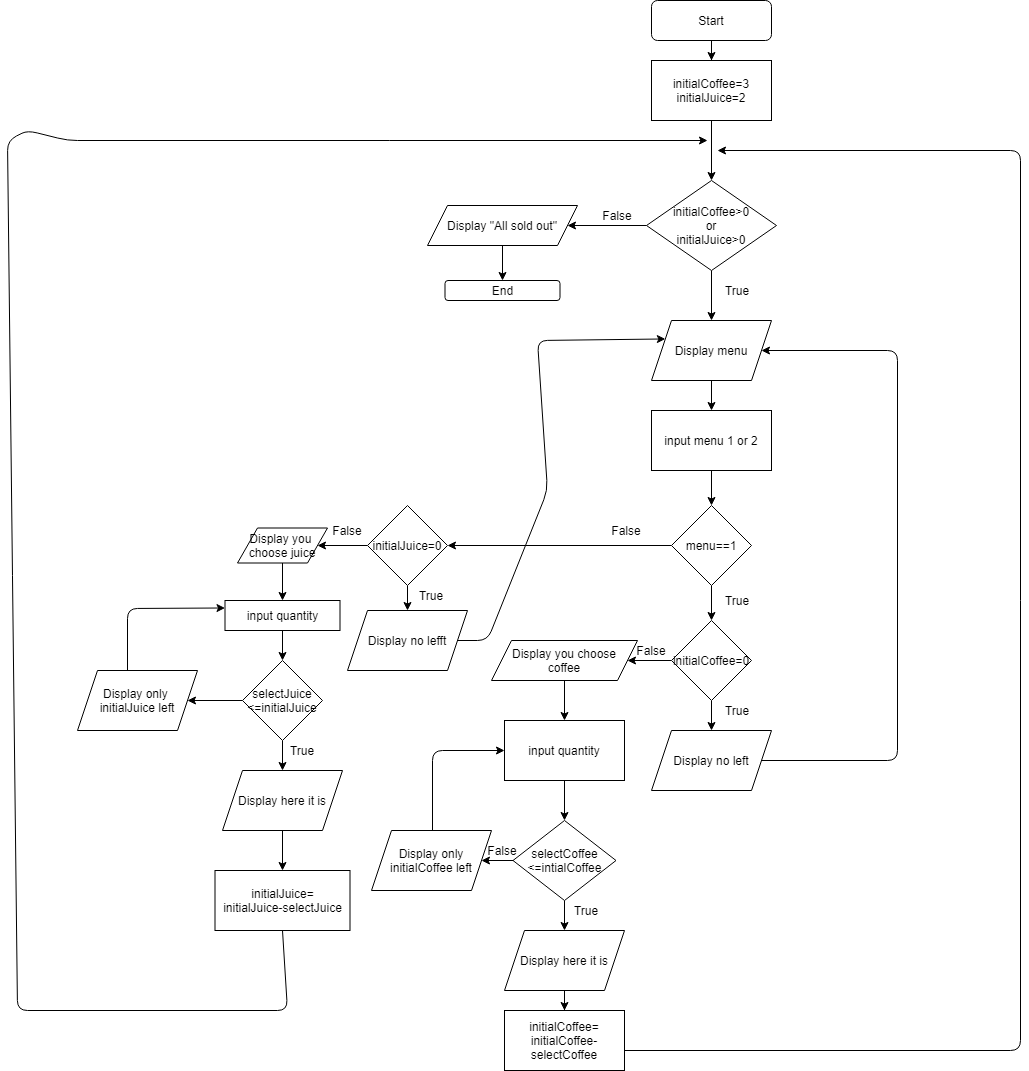

The diagram above was exported from draw.io. Its source (the exported page's mxGraphModel, read from the mxfile embedded in the PNG):
<mxGraphModel dx="4722" dy="774" grid="1" gridSize="10" guides="1" tooltips="1" connect="1" arrows="1" fold="1" page="1" pageScale="1" pageWidth="3300" pageHeight="4681" math="0" shadow="0">
  <root>
    <mxCell id="WIyWlLk6GJQsqaUBKTNV-0" />
    <mxCell id="WIyWlLk6GJQsqaUBKTNV-1" parent="WIyWlLk6GJQsqaUBKTNV-0" />
    <mxCell id="cQlw4PzYgrf8npTKNxoF-5" value="" style="edgeStyle=orthogonalEdgeStyle;rounded=0;orthogonalLoop=1;jettySize=auto;html=1;" parent="WIyWlLk6GJQsqaUBKTNV-1" source="WIyWlLk6GJQsqaUBKTNV-3" target="cQlw4PzYgrf8npTKNxoF-0" edge="1">
      <mxGeometry relative="1" as="geometry" />
    </mxCell>
    <mxCell id="WIyWlLk6GJQsqaUBKTNV-3" value="Start" style="rounded=1;whiteSpace=wrap;html=1;fontSize=12;glass=0;strokeWidth=1;shadow=0;" parent="WIyWlLk6GJQsqaUBKTNV-1" vertex="1">
      <mxGeometry x="414" y="80" width="120" height="40" as="geometry" />
    </mxCell>
    <mxCell id="cQlw4PzYgrf8npTKNxoF-7" value="" style="edgeStyle=orthogonalEdgeStyle;rounded=0;orthogonalLoop=1;jettySize=auto;html=1;" parent="WIyWlLk6GJQsqaUBKTNV-1" source="cQlw4PzYgrf8npTKNxoF-0" target="cQlw4PzYgrf8npTKNxoF-6" edge="1">
      <mxGeometry relative="1" as="geometry" />
    </mxCell>
    <mxCell id="cQlw4PzYgrf8npTKNxoF-0" value="initialCoffee=3&lt;br&gt;initialJuice=2" style="rounded=0;whiteSpace=wrap;html=1;" parent="WIyWlLk6GJQsqaUBKTNV-1" vertex="1">
      <mxGeometry x="414" y="140" width="120" height="60" as="geometry" />
    </mxCell>
    <mxCell id="cQlw4PzYgrf8npTKNxoF-9" value="" style="edgeStyle=orthogonalEdgeStyle;rounded=0;orthogonalLoop=1;jettySize=auto;html=1;" parent="WIyWlLk6GJQsqaUBKTNV-1" source="cQlw4PzYgrf8npTKNxoF-6" target="cQlw4PzYgrf8npTKNxoF-8" edge="1">
      <mxGeometry relative="1" as="geometry" />
    </mxCell>
    <mxCell id="cQlw4PzYgrf8npTKNxoF-13" value="" style="edgeStyle=orthogonalEdgeStyle;rounded=0;orthogonalLoop=1;jettySize=auto;html=1;" parent="WIyWlLk6GJQsqaUBKTNV-1" source="cQlw4PzYgrf8npTKNxoF-6" target="cQlw4PzYgrf8npTKNxoF-10" edge="1">
      <mxGeometry relative="1" as="geometry" />
    </mxCell>
    <mxCell id="cQlw4PzYgrf8npTKNxoF-6" value="initialCoffee&amp;gt;0&lt;br&gt;or&lt;br&gt;initialJuice&amp;gt;0" style="rhombus;whiteSpace=wrap;html=1;" parent="WIyWlLk6GJQsqaUBKTNV-1" vertex="1">
      <mxGeometry x="409" y="260" width="130" height="90" as="geometry" />
    </mxCell>
    <mxCell id="cQlw4PzYgrf8npTKNxoF-19" value="" style="edgeStyle=orthogonalEdgeStyle;rounded=0;orthogonalLoop=1;jettySize=auto;html=1;" parent="WIyWlLk6GJQsqaUBKTNV-1" source="cQlw4PzYgrf8npTKNxoF-8" target="cQlw4PzYgrf8npTKNxoF-18" edge="1">
      <mxGeometry relative="1" as="geometry" />
    </mxCell>
    <mxCell id="cQlw4PzYgrf8npTKNxoF-8" value="Display menu" style="shape=parallelogram;perimeter=parallelogramPerimeter;whiteSpace=wrap;html=1;fixedSize=1;" parent="WIyWlLk6GJQsqaUBKTNV-1" vertex="1">
      <mxGeometry x="414" y="400" width="120" height="60" as="geometry" />
    </mxCell>
    <mxCell id="cQlw4PzYgrf8npTKNxoF-15" value="" style="edgeStyle=orthogonalEdgeStyle;rounded=0;orthogonalLoop=1;jettySize=auto;html=1;" parent="WIyWlLk6GJQsqaUBKTNV-1" source="cQlw4PzYgrf8npTKNxoF-10" target="cQlw4PzYgrf8npTKNxoF-14" edge="1">
      <mxGeometry relative="1" as="geometry" />
    </mxCell>
    <mxCell id="cQlw4PzYgrf8npTKNxoF-10" value="Display &quot;All sold out&quot;" style="shape=parallelogram;perimeter=parallelogramPerimeter;whiteSpace=wrap;html=1;fixedSize=1;" parent="WIyWlLk6GJQsqaUBKTNV-1" vertex="1">
      <mxGeometry x="190" y="285" width="150" height="40" as="geometry" />
    </mxCell>
    <mxCell id="cQlw4PzYgrf8npTKNxoF-14" value="End" style="rounded=1;whiteSpace=wrap;html=1;" parent="WIyWlLk6GJQsqaUBKTNV-1" vertex="1">
      <mxGeometry x="207.5" y="360" width="115" height="20" as="geometry" />
    </mxCell>
    <mxCell id="cQlw4PzYgrf8npTKNxoF-16" value="True" style="text;html=1;strokeColor=none;fillColor=none;align=center;verticalAlign=middle;whiteSpace=wrap;rounded=0;" parent="WIyWlLk6GJQsqaUBKTNV-1" vertex="1">
      <mxGeometry x="480" y="360" width="40" height="20" as="geometry" />
    </mxCell>
    <mxCell id="cQlw4PzYgrf8npTKNxoF-17" value="False" style="text;html=1;strokeColor=none;fillColor=none;align=center;verticalAlign=middle;whiteSpace=wrap;rounded=0;" parent="WIyWlLk6GJQsqaUBKTNV-1" vertex="1">
      <mxGeometry x="360" y="285" width="40" height="20" as="geometry" />
    </mxCell>
    <mxCell id="cQlw4PzYgrf8npTKNxoF-21" value="" style="edgeStyle=orthogonalEdgeStyle;rounded=0;orthogonalLoop=1;jettySize=auto;html=1;" parent="WIyWlLk6GJQsqaUBKTNV-1" source="cQlw4PzYgrf8npTKNxoF-18" target="cQlw4PzYgrf8npTKNxoF-20" edge="1">
      <mxGeometry relative="1" as="geometry" />
    </mxCell>
    <mxCell id="cQlw4PzYgrf8npTKNxoF-18" value="input menu 1 or 2" style="rounded=0;whiteSpace=wrap;html=1;" parent="WIyWlLk6GJQsqaUBKTNV-1" vertex="1">
      <mxGeometry x="414" y="490" width="120" height="60" as="geometry" />
    </mxCell>
    <mxCell id="cQlw4PzYgrf8npTKNxoF-23" value="" style="edgeStyle=orthogonalEdgeStyle;rounded=0;orthogonalLoop=1;jettySize=auto;html=1;" parent="WIyWlLk6GJQsqaUBKTNV-1" source="cQlw4PzYgrf8npTKNxoF-20" target="cQlw4PzYgrf8npTKNxoF-22" edge="1">
      <mxGeometry relative="1" as="geometry" />
    </mxCell>
    <mxCell id="cQlw4PzYgrf8npTKNxoF-32" value="" style="edgeStyle=orthogonalEdgeStyle;rounded=0;orthogonalLoop=1;jettySize=auto;html=1;" parent="WIyWlLk6GJQsqaUBKTNV-1" source="cQlw4PzYgrf8npTKNxoF-20" target="cQlw4PzYgrf8npTKNxoF-28" edge="1">
      <mxGeometry relative="1" as="geometry" />
    </mxCell>
    <mxCell id="cQlw4PzYgrf8npTKNxoF-20" value="menu==1" style="rhombus;whiteSpace=wrap;html=1;" parent="WIyWlLk6GJQsqaUBKTNV-1" vertex="1">
      <mxGeometry x="434" y="585" width="80" height="80" as="geometry" />
    </mxCell>
    <mxCell id="cQlw4PzYgrf8npTKNxoF-25" value="" style="edgeStyle=orthogonalEdgeStyle;rounded=0;orthogonalLoop=1;jettySize=auto;html=1;" parent="WIyWlLk6GJQsqaUBKTNV-1" source="cQlw4PzYgrf8npTKNxoF-22" target="cQlw4PzYgrf8npTKNxoF-24" edge="1">
      <mxGeometry relative="1" as="geometry" />
    </mxCell>
    <mxCell id="cQlw4PzYgrf8npTKNxoF-35" value="" style="edgeStyle=orthogonalEdgeStyle;rounded=0;orthogonalLoop=1;jettySize=auto;html=1;" parent="WIyWlLk6GJQsqaUBKTNV-1" source="cQlw4PzYgrf8npTKNxoF-22" target="cQlw4PzYgrf8npTKNxoF-34" edge="1">
      <mxGeometry relative="1" as="geometry" />
    </mxCell>
    <mxCell id="cQlw4PzYgrf8npTKNxoF-22" value="initialCoffee=0" style="rhombus;whiteSpace=wrap;html=1;" parent="WIyWlLk6GJQsqaUBKTNV-1" vertex="1">
      <mxGeometry x="434" y="700" width="80" height="80" as="geometry" />
    </mxCell>
    <mxCell id="cQlw4PzYgrf8npTKNxoF-24" value="Display no left" style="shape=parallelogram;perimeter=parallelogramPerimeter;whiteSpace=wrap;html=1;fixedSize=1;" parent="WIyWlLk6GJQsqaUBKTNV-1" vertex="1">
      <mxGeometry x="414" y="810" width="120" height="60" as="geometry" />
    </mxCell>
    <mxCell id="cQlw4PzYgrf8npTKNxoF-26" value="True" style="text;html=1;strokeColor=none;fillColor=none;align=center;verticalAlign=middle;whiteSpace=wrap;rounded=0;" parent="WIyWlLk6GJQsqaUBKTNV-1" vertex="1">
      <mxGeometry x="480" y="670" width="40" height="20" as="geometry" />
    </mxCell>
    <mxCell id="cQlw4PzYgrf8npTKNxoF-27" value="True" style="text;html=1;strokeColor=none;fillColor=none;align=center;verticalAlign=middle;whiteSpace=wrap;rounded=0;" parent="WIyWlLk6GJQsqaUBKTNV-1" vertex="1">
      <mxGeometry x="480" y="780" width="40" height="20" as="geometry" />
    </mxCell>
    <mxCell id="cQlw4PzYgrf8npTKNxoF-51" value="" style="edgeStyle=orthogonalEdgeStyle;rounded=0;orthogonalLoop=1;jettySize=auto;html=1;" parent="WIyWlLk6GJQsqaUBKTNV-1" source="cQlw4PzYgrf8npTKNxoF-28" target="cQlw4PzYgrf8npTKNxoF-50" edge="1">
      <mxGeometry relative="1" as="geometry" />
    </mxCell>
    <mxCell id="cQlw4PzYgrf8npTKNxoF-54" value="" style="edgeStyle=orthogonalEdgeStyle;rounded=0;orthogonalLoop=1;jettySize=auto;html=1;" parent="WIyWlLk6GJQsqaUBKTNV-1" source="cQlw4PzYgrf8npTKNxoF-28" target="cQlw4PzYgrf8npTKNxoF-53" edge="1">
      <mxGeometry relative="1" as="geometry" />
    </mxCell>
    <mxCell id="cQlw4PzYgrf8npTKNxoF-28" value="initialJuice=0" style="rhombus;whiteSpace=wrap;html=1;" parent="WIyWlLk6GJQsqaUBKTNV-1" vertex="1">
      <mxGeometry x="130" y="585" width="80" height="80" as="geometry" />
    </mxCell>
    <mxCell id="cQlw4PzYgrf8npTKNxoF-30" value="False" style="text;html=1;strokeColor=none;fillColor=none;align=center;verticalAlign=middle;whiteSpace=wrap;rounded=0;" parent="WIyWlLk6GJQsqaUBKTNV-1" vertex="1">
      <mxGeometry x="369" y="600" width="40" height="20" as="geometry" />
    </mxCell>
    <mxCell id="cQlw4PzYgrf8npTKNxoF-38" value="" style="edgeStyle=orthogonalEdgeStyle;rounded=0;orthogonalLoop=1;jettySize=auto;html=1;" parent="WIyWlLk6GJQsqaUBKTNV-1" source="cQlw4PzYgrf8npTKNxoF-34" target="cQlw4PzYgrf8npTKNxoF-37" edge="1">
      <mxGeometry relative="1" as="geometry" />
    </mxCell>
    <mxCell id="cQlw4PzYgrf8npTKNxoF-34" value="Display you choose&lt;br&gt;coffee" style="shape=parallelogram;perimeter=parallelogramPerimeter;whiteSpace=wrap;html=1;fixedSize=1;" parent="WIyWlLk6GJQsqaUBKTNV-1" vertex="1">
      <mxGeometry x="254" y="720" width="146" height="40" as="geometry" />
    </mxCell>
    <mxCell id="cQlw4PzYgrf8npTKNxoF-36" value="False" style="text;html=1;strokeColor=none;fillColor=none;align=center;verticalAlign=middle;whiteSpace=wrap;rounded=0;" parent="WIyWlLk6GJQsqaUBKTNV-1" vertex="1">
      <mxGeometry x="394" y="720" width="40" height="20" as="geometry" />
    </mxCell>
    <mxCell id="cQlw4PzYgrf8npTKNxoF-40" value="" style="edgeStyle=orthogonalEdgeStyle;rounded=0;orthogonalLoop=1;jettySize=auto;html=1;" parent="WIyWlLk6GJQsqaUBKTNV-1" source="cQlw4PzYgrf8npTKNxoF-37" target="cQlw4PzYgrf8npTKNxoF-39" edge="1">
      <mxGeometry relative="1" as="geometry" />
    </mxCell>
    <mxCell id="cQlw4PzYgrf8npTKNxoF-37" value="input quantity" style="rounded=0;whiteSpace=wrap;html=1;" parent="WIyWlLk6GJQsqaUBKTNV-1" vertex="1">
      <mxGeometry x="267" y="800" width="120" height="60" as="geometry" />
    </mxCell>
    <mxCell id="cQlw4PzYgrf8npTKNxoF-43" value="" style="edgeStyle=orthogonalEdgeStyle;rounded=0;orthogonalLoop=1;jettySize=auto;html=1;" parent="WIyWlLk6GJQsqaUBKTNV-1" source="cQlw4PzYgrf8npTKNxoF-39" target="cQlw4PzYgrf8npTKNxoF-42" edge="1">
      <mxGeometry relative="1" as="geometry" />
    </mxCell>
    <mxCell id="cQlw4PzYgrf8npTKNxoF-48" value="" style="edgeStyle=orthogonalEdgeStyle;rounded=0;orthogonalLoop=1;jettySize=auto;html=1;" parent="WIyWlLk6GJQsqaUBKTNV-1" source="cQlw4PzYgrf8npTKNxoF-39" target="cQlw4PzYgrf8npTKNxoF-47" edge="1">
      <mxGeometry relative="1" as="geometry" />
    </mxCell>
    <mxCell id="cQlw4PzYgrf8npTKNxoF-39" value="selectCoffee&lt;br&gt;&amp;lt;=intialCoffee" style="rhombus;whiteSpace=wrap;html=1;" parent="WIyWlLk6GJQsqaUBKTNV-1" vertex="1">
      <mxGeometry x="275.5" y="900" width="103" height="80" as="geometry" />
    </mxCell>
    <mxCell id="cQlw4PzYgrf8npTKNxoF-45" value="" style="edgeStyle=orthogonalEdgeStyle;rounded=0;orthogonalLoop=1;jettySize=auto;html=1;" parent="WIyWlLk6GJQsqaUBKTNV-1" source="cQlw4PzYgrf8npTKNxoF-42" target="cQlw4PzYgrf8npTKNxoF-44" edge="1">
      <mxGeometry relative="1" as="geometry" />
    </mxCell>
    <mxCell id="cQlw4PzYgrf8npTKNxoF-42" value="Display here it is" style="shape=parallelogram;perimeter=parallelogramPerimeter;whiteSpace=wrap;html=1;fixedSize=1;" parent="WIyWlLk6GJQsqaUBKTNV-1" vertex="1">
      <mxGeometry x="267" y="1010" width="120" height="60" as="geometry" />
    </mxCell>
    <mxCell id="cQlw4PzYgrf8npTKNxoF-44" value="initialCoffee=&lt;br&gt;initialCoffee-selectCoffee" style="rounded=0;whiteSpace=wrap;html=1;" parent="WIyWlLk6GJQsqaUBKTNV-1" vertex="1">
      <mxGeometry x="267" y="1090" width="120" height="60" as="geometry" />
    </mxCell>
    <mxCell id="cQlw4PzYgrf8npTKNxoF-46" value="True" style="text;html=1;strokeColor=none;fillColor=none;align=center;verticalAlign=middle;whiteSpace=wrap;rounded=0;" parent="WIyWlLk6GJQsqaUBKTNV-1" vertex="1">
      <mxGeometry x="329" y="980" width="40" height="20" as="geometry" />
    </mxCell>
    <mxCell id="cQlw4PzYgrf8npTKNxoF-47" value="Display only initialCoffee left" style="shape=parallelogram;perimeter=parallelogramPerimeter;whiteSpace=wrap;html=1;fixedSize=1;" parent="WIyWlLk6GJQsqaUBKTNV-1" vertex="1">
      <mxGeometry x="134" y="910" width="120" height="60" as="geometry" />
    </mxCell>
    <mxCell id="cQlw4PzYgrf8npTKNxoF-49" value="False" style="text;html=1;strokeColor=none;fillColor=none;align=center;verticalAlign=middle;whiteSpace=wrap;rounded=0;" parent="WIyWlLk6GJQsqaUBKTNV-1" vertex="1">
      <mxGeometry x="245" y="920" width="40" height="20" as="geometry" />
    </mxCell>
    <mxCell id="cQlw4PzYgrf8npTKNxoF-50" value="Display no lefft" style="shape=parallelogram;perimeter=parallelogramPerimeter;whiteSpace=wrap;html=1;fixedSize=1;" parent="WIyWlLk6GJQsqaUBKTNV-1" vertex="1">
      <mxGeometry x="110" y="690" width="120" height="60" as="geometry" />
    </mxCell>
    <mxCell id="cQlw4PzYgrf8npTKNxoF-52" value="True" style="text;html=1;strokeColor=none;fillColor=none;align=center;verticalAlign=middle;whiteSpace=wrap;rounded=0;" parent="WIyWlLk6GJQsqaUBKTNV-1" vertex="1">
      <mxGeometry x="174" y="665" width="40" height="20" as="geometry" />
    </mxCell>
    <mxCell id="cQlw4PzYgrf8npTKNxoF-57" value="" style="edgeStyle=orthogonalEdgeStyle;rounded=0;orthogonalLoop=1;jettySize=auto;html=1;" parent="WIyWlLk6GJQsqaUBKTNV-1" source="cQlw4PzYgrf8npTKNxoF-53" target="cQlw4PzYgrf8npTKNxoF-56" edge="1">
      <mxGeometry relative="1" as="geometry" />
    </mxCell>
    <mxCell id="cQlw4PzYgrf8npTKNxoF-53" value="Display you &lt;br&gt;choose juice" style="shape=parallelogram;perimeter=parallelogramPerimeter;whiteSpace=wrap;html=1;fixedSize=1;" parent="WIyWlLk6GJQsqaUBKTNV-1" vertex="1">
      <mxGeometry y="607.5" width="90" height="35" as="geometry" />
    </mxCell>
    <mxCell id="cQlw4PzYgrf8npTKNxoF-55" value="False" style="text;html=1;strokeColor=none;fillColor=none;align=center;verticalAlign=middle;whiteSpace=wrap;rounded=0;" parent="WIyWlLk6GJQsqaUBKTNV-1" vertex="1">
      <mxGeometry x="90" y="600" width="40" height="20" as="geometry" />
    </mxCell>
    <mxCell id="cQlw4PzYgrf8npTKNxoF-59" value="" style="edgeStyle=orthogonalEdgeStyle;rounded=0;orthogonalLoop=1;jettySize=auto;html=1;" parent="WIyWlLk6GJQsqaUBKTNV-1" source="cQlw4PzYgrf8npTKNxoF-56" target="cQlw4PzYgrf8npTKNxoF-58" edge="1">
      <mxGeometry relative="1" as="geometry" />
    </mxCell>
    <mxCell id="cQlw4PzYgrf8npTKNxoF-56" value="input quantity" style="rounded=0;whiteSpace=wrap;html=1;" parent="WIyWlLk6GJQsqaUBKTNV-1" vertex="1">
      <mxGeometry x="-12.5" y="680" width="115" height="30" as="geometry" />
    </mxCell>
    <mxCell id="cQlw4PzYgrf8npTKNxoF-61" value="" style="edgeStyle=orthogonalEdgeStyle;rounded=0;orthogonalLoop=1;jettySize=auto;html=1;" parent="WIyWlLk6GJQsqaUBKTNV-1" source="cQlw4PzYgrf8npTKNxoF-58" target="cQlw4PzYgrf8npTKNxoF-60" edge="1">
      <mxGeometry relative="1" as="geometry" />
    </mxCell>
    <mxCell id="cQlw4PzYgrf8npTKNxoF-64" value="" style="edgeStyle=orthogonalEdgeStyle;rounded=0;orthogonalLoop=1;jettySize=auto;html=1;" parent="WIyWlLk6GJQsqaUBKTNV-1" source="cQlw4PzYgrf8npTKNxoF-58" target="cQlw4PzYgrf8npTKNxoF-63" edge="1">
      <mxGeometry relative="1" as="geometry" />
    </mxCell>
    <mxCell id="cQlw4PzYgrf8npTKNxoF-58" value="selectJuice&lt;br&gt;&amp;lt;=initialJuice" style="rhombus;whiteSpace=wrap;html=1;" parent="WIyWlLk6GJQsqaUBKTNV-1" vertex="1">
      <mxGeometry x="5" y="740" width="80" height="80" as="geometry" />
    </mxCell>
    <mxCell id="cQlw4PzYgrf8npTKNxoF-66" value="" style="edgeStyle=orthogonalEdgeStyle;rounded=0;orthogonalLoop=1;jettySize=auto;html=1;" parent="WIyWlLk6GJQsqaUBKTNV-1" source="cQlw4PzYgrf8npTKNxoF-60" target="cQlw4PzYgrf8npTKNxoF-65" edge="1">
      <mxGeometry relative="1" as="geometry" />
    </mxCell>
    <mxCell id="cQlw4PzYgrf8npTKNxoF-60" value="Display here it is" style="shape=parallelogram;perimeter=parallelogramPerimeter;whiteSpace=wrap;html=1;fixedSize=1;" parent="WIyWlLk6GJQsqaUBKTNV-1" vertex="1">
      <mxGeometry x="-15" y="850" width="120" height="60" as="geometry" />
    </mxCell>
    <mxCell id="cQlw4PzYgrf8npTKNxoF-62" value="True" style="text;html=1;strokeColor=none;fillColor=none;align=center;verticalAlign=middle;whiteSpace=wrap;rounded=0;" parent="WIyWlLk6GJQsqaUBKTNV-1" vertex="1">
      <mxGeometry x="45" y="820" width="40" height="20" as="geometry" />
    </mxCell>
    <mxCell id="cQlw4PzYgrf8npTKNxoF-63" value="Display only&amp;nbsp;&lt;br&gt;initialJuice left" style="shape=parallelogram;perimeter=parallelogramPerimeter;whiteSpace=wrap;html=1;fixedSize=1;" parent="WIyWlLk6GJQsqaUBKTNV-1" vertex="1">
      <mxGeometry x="-160" y="750" width="120" height="60" as="geometry" />
    </mxCell>
    <mxCell id="cQlw4PzYgrf8npTKNxoF-65" value="initialJuice=&lt;br&gt;initialJuice-selectJuice" style="rounded=0;whiteSpace=wrap;html=1;" parent="WIyWlLk6GJQsqaUBKTNV-1" vertex="1">
      <mxGeometry x="-22.5" y="950" width="135" height="60" as="geometry" />
    </mxCell>
    <mxCell id="cQlw4PzYgrf8npTKNxoF-72" value="" style="endArrow=classic;html=1;exitX=1;exitY=0.5;exitDx=0;exitDy=0;entryX=1;entryY=0.5;entryDx=0;entryDy=0;" parent="WIyWlLk6GJQsqaUBKTNV-1" source="cQlw4PzYgrf8npTKNxoF-24" target="cQlw4PzYgrf8npTKNxoF-8" edge="1">
      <mxGeometry width="50" height="50" relative="1" as="geometry">
        <mxPoint x="610" y="730" as="sourcePoint" />
        <mxPoint x="660" y="420" as="targetPoint" />
        <Array as="points">
          <mxPoint x="660" y="840" />
          <mxPoint x="660" y="430" />
        </Array>
      </mxGeometry>
    </mxCell>
    <mxCell id="cQlw4PzYgrf8npTKNxoF-74" value="" style="endArrow=classic;html=1;" parent="WIyWlLk6GJQsqaUBKTNV-1" edge="1">
      <mxGeometry width="50" height="50" relative="1" as="geometry">
        <mxPoint x="387" y="1130" as="sourcePoint" />
        <mxPoint x="480" y="230" as="targetPoint" />
        <Array as="points">
          <mxPoint x="783" y="1130" />
          <mxPoint x="783" y="230" />
        </Array>
      </mxGeometry>
    </mxCell>
    <mxCell id="cQlw4PzYgrf8npTKNxoF-75" value="" style="endArrow=classic;html=1;entryX=0;entryY=0.5;entryDx=0;entryDy=0;" parent="WIyWlLk6GJQsqaUBKTNV-1" target="cQlw4PzYgrf8npTKNxoF-37" edge="1">
      <mxGeometry width="50" height="50" relative="1" as="geometry">
        <mxPoint x="195" y="910" as="sourcePoint" />
        <mxPoint x="245" y="860" as="targetPoint" />
        <Array as="points">
          <mxPoint x="195" y="830" />
        </Array>
      </mxGeometry>
    </mxCell>
    <mxCell id="cQlw4PzYgrf8npTKNxoF-76" value="" style="endArrow=classic;html=1;entryX=0;entryY=0.25;entryDx=0;entryDy=0;" parent="WIyWlLk6GJQsqaUBKTNV-1" source="cQlw4PzYgrf8npTKNxoF-50" target="cQlw4PzYgrf8npTKNxoF-8" edge="1">
      <mxGeometry width="50" height="50" relative="1" as="geometry">
        <mxPoint x="215.5" y="717.5" as="sourcePoint" />
        <mxPoint x="410" y="440" as="targetPoint" />
        <Array as="points">
          <mxPoint x="250" y="720" />
          <mxPoint x="310" y="570" />
          <mxPoint x="300" y="420" />
        </Array>
      </mxGeometry>
    </mxCell>
    <mxCell id="cQlw4PzYgrf8npTKNxoF-77" value="" style="endArrow=classic;html=1;entryX=0;entryY=0.25;entryDx=0;entryDy=0;" parent="WIyWlLk6GJQsqaUBKTNV-1" target="cQlw4PzYgrf8npTKNxoF-56" edge="1">
      <mxGeometry width="50" height="50" relative="1" as="geometry">
        <mxPoint x="-110" y="750" as="sourcePoint" />
        <mxPoint x="-60" y="700" as="targetPoint" />
        <Array as="points">
          <mxPoint x="-110" y="688" />
        </Array>
      </mxGeometry>
    </mxCell>
    <mxCell id="cQlw4PzYgrf8npTKNxoF-78" value="" style="endArrow=classic;html=1;exitX=0.5;exitY=1;exitDx=0;exitDy=0;" parent="WIyWlLk6GJQsqaUBKTNV-1" source="cQlw4PzYgrf8npTKNxoF-65" edge="1">
      <mxGeometry width="50" height="50" relative="1" as="geometry">
        <mxPoint x="20" y="1070" as="sourcePoint" />
        <mxPoint x="470" y="220" as="targetPoint" />
        <Array as="points">
          <mxPoint x="50" y="1090" />
          <mxPoint x="-220" y="1090" />
          <mxPoint x="-230" y="220" />
          <mxPoint x="-210" y="210" />
          <mxPoint x="-170" y="220" />
        </Array>
      </mxGeometry>
    </mxCell>
  </root>
</mxGraphModel>